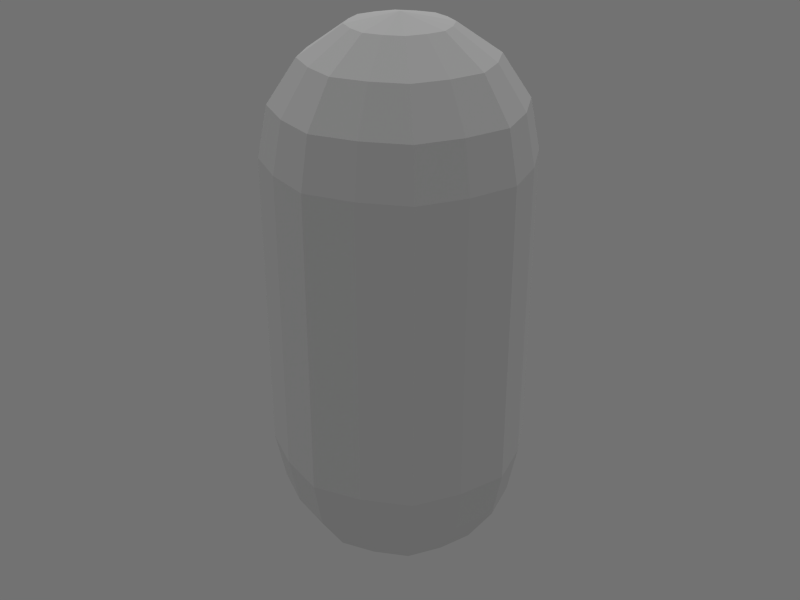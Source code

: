 # Source: UpgradePickup.blend  (saved by Blender 2.63.0; exported with 4.5.12 LTS)
import bpy
from mathutils import Matrix  # noqa: F401  (used for matrix-valued properties, if any)

bpy.ops.wm.read_factory_settings(use_empty=True)
scene = bpy.context.scene
scene.name = 'Scene'

# ---- collections
col_collection_1 = bpy.data.collections.new('Collection 1'); scene.collection.children.link(col_collection_1)

# ---- materials (node trees are filled in below, after node groups)
mat_upgradepickup = bpy.data.materials.new('UpgradePickup')
mat_upgradepickup.alpha_threshold = 0.0
mat_upgradepickup.use_transparent_shadow = False
mat_upgradepickup.roughness = 0.5
mat_upgradepickup.line_color = (0.0, 0.0, 0.0, 1.0)

# ---- material node trees

# ---- world
world_world = bpy.data.worlds.new('World'); scene.world = world_world
world_world.color = (0.1683, 0.1683, 0.1683)
world_world.use_sun_shadow = False
world_world.sun_shadow_jitter_overblur = 0.0
world_world.cycles.sampling_method = 'MANUAL'
world_world.cycles.sample_map_resolution = 256
world_world.light_settings.ao_factor = 0.3

# ---- lights
light_hemi = bpy.data.lights.new('Hemi', 'SUN')
light_hemi.transmission_factor = 0.0
light_hemi.angle = 1.571
light_hemi.energy = 1.0
light_hemi.shadow_buffer_clip_start = 0.5
light_hemi.shadow_soft_size = 1.0
light_hemi.shadow_cascade_max_distance = 1000.0
light_hemi.cycles.use_multiple_importance_sampling = False

# ---- meshes
me_sphere = bpy.data.meshes.new('Sphere')
me_sphere.from_pydata([(-2.5, 5.96e-08, 3.767), (-2.31, 5.507e-08, 2.811), (-1.768, 4.215e-08, 2.0), (-0.9567, 2.281e-08, 1.458), (-1.768, 1.768, 3.767), (-1.633, 1.633, 2.811), (-1.25, 1.25, 2.0), (-0.6765, 0.6765, 1.458), (-1.689e-07, 2.5, 3.767), (-1.734e-07, 2.31, 2.811), (-1.118e-07, 1.768, 2.0), (-2.802e-07, 0.9567, 1.458), (1.768, 1.768, 3.767), (1.633, 1.633, 2.811), (1.25, 1.25, 2.0), (0.6765, 0.6765, 1.458), (2.5, -4.321e-07, 3.767), (2.31, -4.276e-07, 2.811), (1.768, -4.147e-07, 2.0), (0.9567, -2.091e-07, 1.458), (1.768, -1.768, 3.767), (1.633, -1.633, 2.811), (1.25, -1.25, 2.0), (0.6765, -0.6765, 1.458), (-3.775e-07, 9e-15, 1.267), (-1.108e-06, -2.5, 3.767), (-1.029e-06, -2.31, 2.811), (-9.412e-07, -1.768, 2.0), (-6.983e-07, -0.9567, 1.458), (-1.768, -1.768, 3.767), (-1.633, -1.633, 2.811), (-1.25, -1.25, 2.0), (-0.6765, -0.6765, 1.458), (-0.9567, 1.013e-07, 11.92), (-1.768, 1.206e-07, 11.37), (-2.31, 1.336e-07, 10.56), (-2.5, 1.381e-07, 9.606), (-0.6765, 0.6765, 11.92), (-1.25, 1.25, 11.37), (-1.633, 1.633, 10.56), (-1.768, 1.768, 9.606), (-5.782e-07, 0.9567, 11.92), (-4.098e-07, 1.768, 11.37), (-4.714e-07, 2.31, 10.56), (-4.669e-07, 2.5, 9.606), (-9.424e-07, -1.884e-07, 12.11), (0.6765, 0.6765, 11.92), (1.25, 1.25, 11.37), (1.633, 1.633, 10.56), (1.768, 1.768, 9.606), (0.9567, -1.306e-07, 11.92), (1.768, -3.362e-07, 11.37), (2.31, -3.491e-07, 10.56), (2.5, -3.536e-07, 9.606), (0.6765, -0.6765, 11.92), (1.25, -1.25, 11.37), (1.633, -1.633, 10.56), (1.768, -1.768, 9.606), (-9.963e-07, -0.9567, 11.92), (-1.239e-06, -1.768, 11.37), (-1.327e-06, -2.31, 10.56), (-1.406e-06, -2.5, 9.606), (-0.6765, -0.6765, 11.92), (-1.25, -1.25, 11.37), (-1.633, -1.633, 10.56), (-1.768, -1.768, 9.606), (-1.273e-06, -2.5, 7.01), (-1.768, -1.768, 7.01), (2.5, -3.885e-07, 7.01), (1.768, -1.768, 7.01), (-2.5, 1.032e-07, 7.01), (-1.768, 1.768, 7.01), (-3.344e-07, 2.5, 7.01), (1.768, 1.768, 7.01), (-2.058, -0.8526, 2.811), (-2.228, -0.9229, 3.767), (-0.8526, -0.3532, 1.458), (-1.575, -0.6526, 2.0), (-1.575, -0.6526, 11.37), (-0.8526, -0.3532, 11.92), (-2.228, -0.9229, 9.606), (-2.058, -0.8526, 10.56), (-2.228, -0.9229, 7.01), (-0.8526, -2.058, 10.56), (-0.9229, -2.228, 9.606), (-0.3532, -0.8526, 11.92), (-0.6526, -1.575, 11.37), (-0.9229, -2.228, 7.01), (-0.6526, -1.575, 2.0), (-0.3532, -0.8526, 1.458), (-0.9229, -2.228, 3.767), (-0.8526, -2.058, 2.811), (0.8526, -2.058, 2.811), (0.9229, -2.228, 3.767), (0.3532, -0.8526, 1.458), (0.6526, -1.575, 2.0), (0.6526, -1.575, 11.37), (0.3532, -0.8526, 11.92), (0.9229, -2.228, 9.606), (0.8526, -2.058, 10.56), (0.9229, -2.228, 7.01), (1.575, -0.6526, 2.0), (0.8526, -0.3532, 1.458), (2.228, -0.9229, 3.767), (2.058, -0.8526, 2.811), (0.8526, 0.3532, 11.92), (2.228, 0.9229, 9.606), (2.058, 0.8526, 10.56), (0.6526, 1.575, 11.37), (0.8526, 2.058, 2.811), (0.8526, 2.058, 10.56), (0.9229, 2.228, 9.606), (0.3532, 0.8526, 11.92), (2.228, -0.9229, 7.01), (-0.3532, 0.8526, 11.92), (-0.9229, 2.228, 9.606), (-0.8526, 2.058, 10.56), (-2.228, 0.9229, 7.01), (1.575, 0.6526, 11.37), (2.228, 0.9229, 3.767), (0.8526, 0.3532, 1.458), (1.575, 0.6526, 2.0), (0.6526, 1.575, 2.0), (0.3532, 0.8526, 1.458), (0.9229, 2.228, 3.767), (2.058, 0.8526, 2.811), (2.058, -0.8526, 10.56), (2.228, -0.9229, 9.606), (0.8526, -0.3532, 11.92), (1.575, -0.6526, 11.37), (2.228, 0.9229, 7.01), (-0.8526, 0.3532, 1.458), (-1.575, 0.6526, 2.0), (-2.058, 0.8526, 2.811), (-2.228, 0.9229, 3.767), (0.9229, 2.228, 7.01), (-0.9229, 2.228, 7.01), (-0.6526, 1.575, 11.37), (-2.058, 0.8526, 10.56), (-0.6526, 1.575, 2.0), (-0.3532, 0.8526, 1.458), (-0.9229, 2.228, 3.767), (-0.8526, 2.058, 2.811), (-1.575, 0.6526, 11.37), (-0.8526, 0.3532, 11.92), (-2.228, 0.9229, 9.606)], [], [(132, 131, 3, 2), (133, 132, 2, 1), (134, 133, 1, 0), (141, 142, 5, 4), (139, 140, 7, 6), (142, 139, 6, 5), (124, 109, 9, 8), (122, 123, 11, 10), (109, 122, 10, 9), (119, 125, 13, 12), (121, 120, 15, 14), (125, 121, 14, 13), (103, 104, 17, 16), (101, 102, 19, 18), (104, 101, 18, 17), (93, 92, 21, 20), (95, 94, 23, 22), (92, 95, 22, 21), (90, 91, 26, 25), (88, 89, 28, 27), (91, 88, 27, 26), (7, 24, 3, 131), (11, 24, 7, 140), (15, 24, 11, 123), (19, 24, 15, 120), (87, 67, 29, 90), (23, 24, 19, 102), (100, 66, 25, 93), (28, 24, 23, 94), (82, 70, 0, 75), (32, 24, 28, 89), (130, 68, 16, 119), (136, 72, 8, 141), (75, 74, 30, 29), (3, 24, 32, 76), (113, 69, 20, 103), (117, 71, 4, 134), (77, 76, 32, 31), (135, 73, 12, 124), (74, 77, 31, 30), (143, 138, 35, 34), (144, 143, 34, 33), (138, 145, 36, 35), (114, 137, 38, 37), (116, 115, 40, 39), (137, 116, 39, 38), (112, 108, 42, 41), (110, 111, 44, 43), (108, 110, 43, 42), (105, 118, 47, 46), (107, 106, 49, 48), (118, 107, 48, 47), (128, 129, 51, 50), (126, 127, 53, 52), (129, 126, 52, 51), (97, 96, 55, 54), (99, 98, 57, 56), (96, 99, 56, 55), (85, 86, 59, 58), (83, 84, 61, 60), (86, 83, 60, 59), (45, 37, 144, 33), (45, 41, 114, 37), (45, 46, 112, 41), (45, 50, 105, 46), (45, 54, 128, 50), (45, 58, 97, 54), (45, 62, 85, 58), (79, 78, 63, 62), (45, 33, 79, 62), (81, 80, 65, 64), (78, 81, 64, 63), (84, 65, 67, 87), (98, 61, 66, 100), (80, 36, 70, 82), (106, 53, 68, 130), (115, 44, 72, 136), (127, 57, 69, 113), (145, 40, 71, 117), (111, 49, 73, 135), (67, 82, 75, 29), (0, 1, 74, 75), (2, 3, 76, 77), (1, 2, 77, 74), (33, 34, 78, 79), (35, 36, 80, 81), (34, 35, 81, 78), (65, 80, 82, 67), (62, 63, 86, 85), (61, 84, 87, 66), (31, 32, 89, 88), (64, 65, 84, 83), (66, 87, 90, 25), (30, 31, 88, 91), (63, 64, 83, 86), (29, 30, 91, 90), (25, 26, 92, 93), (27, 28, 94, 95), (26, 27, 95, 92), (69, 100, 93, 20), (58, 59, 96, 97), (60, 61, 98, 99), (59, 60, 99, 96), (57, 98, 100, 69), (20, 21, 104, 103), (56, 57, 127, 126), (17, 18, 121, 125), (54, 55, 129, 128), (18, 19, 120, 121), (49, 106, 130, 73), (21, 22, 101, 104), (47, 48, 110, 108), (55, 56, 126, 129), (68, 113, 103, 16), (51, 52, 107, 118), (53, 127, 113, 68), (13, 14, 122, 109), (22, 23, 102, 101), (72, 135, 124, 8), (73, 130, 119, 12), (52, 53, 106, 107), (16, 17, 125, 119), (50, 51, 118, 105), (48, 49, 111, 110), (46, 47, 108, 112), (14, 15, 123, 122), (70, 117, 134, 0), (37, 38, 143, 144), (38, 39, 138, 143), (12, 13, 109, 124), (36, 145, 117, 70), (40, 115, 136, 71), (44, 111, 135, 72), (43, 44, 115, 116), (41, 42, 137, 114), (9, 10, 139, 142), (6, 7, 131, 132), (42, 43, 116, 137), (71, 136, 141, 4), (10, 11, 140, 139), (4, 5, 133, 134), (8, 9, 142, 141), (5, 6, 132, 133), (39, 40, 145, 138)])
_uv = me_sphere.uv_layers.new(name='UVMap')
_uv.uv.foreach_set('vector', [0.4375, 0.1195, 0.4375, 0.05907, 0.4614, 0.05907, 0.4817, 0.1195, 0.4375, 0.1817, 0.4375, 0.1195, 0.4817, 0.1195, 0.4952, 0.1817, 0.4375, 0.2453, 0.4375, 0.1817, 0.4952, 0.1817, 0.5, 0.2453, 0.3125, 0.2453, 0.3125, 0.1817, 0.3702, 0.1817, 0.375, 0.2453, 0.3125, 0.1195, 0.3125, 0.05907, 0.3364, 0.05907, 0.3567, 0.1195, 0.3125, 0.1817, 0.3125, 0.1195, 0.3567, 0.1195, 0.3702, 0.1817, 0.1875, 0.2453, 0.1875, 0.1817, 0.2452, 0.1817, 0.25, 0.2453, 0.1875, 0.1195, 0.1875, 0.05907, 0.2114, 0.05907, 0.2317, 0.1195, 0.1875, 0.1817, 0.1875, 0.1195, 0.2317, 0.1195, 0.2452, 0.1817, 0.0625, 0.2453, 0.0625, 0.1817, 0.1202, 0.1817, 0.125, 0.2453, 0.0625, 0.1195, 0.0625, 0.05907, 0.08642, 0.05907, 0.1067, 0.1195, 0.0625, 0.1817, 0.0625, 0.1195, 0.1067, 0.1195, 0.1202, 0.1817, 0.9375, 0.2453, 0.9375, 0.1817, 0.9952, 0.1817, 1.0, 0.2453, 0.9375, 0.1195, 0.9375, 0.05907, 0.9614, 0.05907, 0.9817, 0.1195, 0.9375, 0.1817, 0.9375, 0.1195, 0.9817, 0.1195, 0.9952, 0.1817, 0.8125, 0.2453, 0.8125, 0.1817, 0.8702, 0.1817, 0.875, 0.2453, 0.8125, 0.1195, 0.8125, 0.05907, 0.8364, 0.05907, 0.8567, 0.1195, 0.8125, 0.1817, 0.8125, 0.1195, 0.8567, 0.1195, 0.8702, 0.1817, 0.6875, 0.2453, 0.6875, 0.1817, 0.7452, 0.1817, 0.75, 0.2453, 0.6875, 0.1195, 0.6875, 0.05907, 0.7114, 0.05907, 0.7317, 0.1195, 0.6875, 0.1817, 0.6875, 0.1195, 0.7317, 0.1195, 0.7452, 0.1817, 0.4136, 0.05907, 0.4375, 3.021e-06, 0.4614, 0.05907, 0.4375, 0.05907, 0.2886, 0.05907, 0.3125, 1.678e-06, 0.3364, 0.05907, 0.3125, 0.05907, 0.1636, 0.05907, 0.1875, 9.591e-07, 0.2114, 0.05907, 0.1875, 0.05907, 0.03858, 0.05907, 0.0625, 2.254e-06, 0.08642, 0.05907, 0.0625, 0.05907, 0.6875, 0.4571, 0.625, 0.4571, 0.625, 0.2453, 0.6875, 0.2453, 0.9136, 0.05907, 0.9375, 0.0, 0.9614, 0.05907, 0.9375, 0.05907, 0.8125, 0.4571, 0.75, 0.4571, 0.75, 0.2453, 0.8125, 0.2453, 0.7886, 0.05907, 0.8125, 3.357e-07, 0.8364, 0.05907, 0.8125, 0.05907, 0.5625, 0.4571, 0.5, 0.4571, 0.5, 0.2453, 0.5625, 0.2453, 0.6636, 0.05907, 0.6875, 4.795e-08, 0.7114, 0.05907, 0.6875, 0.05907, 0.0625, 0.4571, 5.754e-07, 0.4571, 0.0, 0.2453, 0.0625, 0.2453, 0.3125, 0.4571, 0.25, 0.4571, 0.25, 0.2453, 0.3125, 0.2453, 0.5625, 0.2453, 0.5625, 0.1817, 0.6202, 0.1817, 0.625, 0.2453, 0.5386, 0.05908, 0.5625, 1.371e-05, 0.5864, 0.05907, 0.5625, 0.05907, 0.9375, 0.4571, 0.875, 0.4571, 0.875, 0.2453, 0.9375, 0.2453, 0.4375, 0.4571, 0.375, 0.4571, 0.375, 0.2453, 0.4375, 0.2453, 0.5625, 0.1195, 0.5625, 0.05907, 0.5864, 0.05907, 0.6067, 0.1195, 0.1875, 0.4571, 0.125, 0.4571, 0.125, 0.2453, 0.1875, 0.2453, 0.5625, 0.1817, 0.5625, 0.1195, 0.6067, 0.1195, 0.6202, 0.1817, 0.4375, 0.7526, 0.4375, 0.6903, 0.4952, 0.6903, 0.4817, 0.7526, 0.4375, 0.813, 0.4375, 0.7526, 0.4817, 0.7526, 0.4614, 0.813, 0.4375, 0.6903, 0.4375, 0.6267, 0.5, 0.6267, 0.4952, 0.6903, 0.3125, 0.813, 0.3125, 0.7526, 0.3567, 0.7526, 0.3364, 0.813, 0.3125, 0.6903, 0.3125, 0.6267, 0.375, 0.6267, 0.3702, 0.6903, 0.3125, 0.7526, 0.3125, 0.6903, 0.3702, 0.6903, 0.3567, 0.7526, 0.1875, 0.813, 0.1875, 0.7526, 0.2317, 0.7526, 0.2114, 0.813, 0.1875, 0.6903, 0.1875, 0.6267, 0.25, 0.6267, 0.2452, 0.6903, 0.1875, 0.7526, 0.1875, 0.6903, 0.2452, 0.6903, 0.2317, 0.7526, 0.0625, 0.813, 0.0625, 0.7526, 0.1067, 0.7526, 0.08642, 0.813, 0.0625, 0.6903, 0.0625, 0.6267, 0.125, 0.6267, 0.1202, 0.6903, 0.0625, 0.7526, 0.0625, 0.6903, 0.1202, 0.6903, 0.1067, 0.7526, 0.9375, 0.813, 0.9375, 0.7526, 0.9817, 0.7526, 0.9614, 0.813, 0.9375, 0.6903, 0.9375, 0.6267, 1.0, 0.6267, 0.9952, 0.6903, 0.9375, 0.7526, 0.9375, 0.6903, 0.9952, 0.6903, 0.9817, 0.7526, 0.8125, 0.813, 0.8125, 0.7526, 0.8567, 0.7526, 0.8364, 0.813, 0.8125, 0.6903, 0.8125, 0.6267, 0.875, 0.6267, 0.8702, 0.6903, 0.8125, 0.7526, 0.8125, 0.6903, 0.8702, 0.6903, 0.8567, 0.7526, 0.6875, 0.813, 0.6875, 0.7526, 0.7317, 0.7526, 0.7114, 0.813, 0.6875, 0.6903, 0.6875, 0.6267, 0.75, 0.6267, 0.7452, 0.6903, 0.6875, 0.7526, 0.6875, 0.6903, 0.7452, 0.6903, 0.7317, 0.7526, 0.4375, 0.872, 0.4136, 0.813, 0.4375, 0.813, 0.4614, 0.813, 0.3125, 0.872, 0.2886, 0.813, 0.3125, 0.813, 0.3364, 0.813, 0.1875, 0.872, 0.1636, 0.813, 0.1875, 0.813, 0.2114, 0.813, 0.0625, 0.872, 0.03858, 0.813, 0.0625, 0.813, 0.08642, 0.813, 0.9375, 0.872, 0.9136, 0.813, 0.9375, 0.813, 0.9614, 0.813, 0.8125, 0.872, 0.7886, 0.813, 0.8125, 0.813, 0.8364, 0.813, 0.6875, 0.872, 0.6636, 0.813, 0.6875, 0.813, 0.7114, 0.813, 0.5625, 0.813, 0.5625, 0.7526, 0.6067, 0.7525, 0.5864, 0.813, 0.5625, 0.872, 0.5386, 0.813, 0.5625, 0.813, 0.5864, 0.813, 0.5625, 0.6903, 0.5625, 0.6267, 0.625, 0.6267, 0.6202, 0.6903, 0.5625, 0.7526, 0.5625, 0.6903, 0.6202, 0.6903, 0.6067, 0.7525, 0.6875, 0.6267, 0.625, 0.6267, 0.625, 0.4571, 0.6875, 0.4571, 0.8125, 0.6267, 0.75, 0.6267, 0.75, 0.4571, 0.8125, 0.4571, 0.5625, 0.6267, 0.5, 0.6267, 0.5, 0.4571, 0.5625, 0.4571, 0.0625, 0.6267, 4.795e-07, 0.6267, 5.754e-07, 0.4571, 0.0625, 0.4571, 0.3125, 0.6267, 0.25, 0.6267, 0.25, 0.4571, 0.3125, 0.4571, 0.9375, 0.6267, 0.875, 0.6267, 0.875, 0.4571, 0.9375, 0.4571, 0.4375, 0.6267, 0.375, 0.6267, 0.375, 0.4571, 0.4375, 0.4571, 0.1875, 0.6267, 0.125, 0.6267, 0.125, 0.4571, 0.1875, 0.4571, 0.625, 0.4571, 0.5625, 0.4571, 0.5625, 0.2453, 0.625, 0.2453, 0.5, 0.2453, 0.5048, 0.1818, 0.5625, 0.1817, 0.5625, 0.2453, 0.5183, 0.1195, 0.5386, 0.05908, 0.5625, 0.05907, 0.5625, 0.1195, 0.5048, 0.1818, 0.5183, 0.1195, 0.5625, 0.1195, 0.5625, 0.1817, 0.5386, 0.813, 0.5183, 0.7526, 0.5625, 0.7526, 0.5625, 0.813, 0.5048, 0.6903, 0.5, 0.6267, 0.5625, 0.6267, 0.5625, 0.6903, 0.5183, 0.7526, 0.5048, 0.6903, 0.5625, 0.6903, 0.5625, 0.7526, 0.625, 0.6267, 0.5625, 0.6267, 0.5625, 0.4571, 0.625, 0.4571, 0.6636, 0.813, 0.6433, 0.7526, 0.6875, 0.7526, 0.6875, 0.813, 0.75, 0.6267, 0.6875, 0.6267, 0.6875, 0.4571, 0.75, 0.4571, 0.6433, 0.1195, 0.6636, 0.05907, 0.6875, 0.05907, 0.6875, 0.1195, 0.6298, 0.6903, 0.625, 0.6267, 0.6875, 0.6267, 0.6875, 0.6903, 0.75, 0.4571, 0.6875, 0.4571, 0.6875, 0.2453, 0.75, 0.2453, 0.6298, 0.1817, 0.6433, 0.1195, 0.6875, 0.1195, 0.6875, 0.1817, 0.6433, 0.7526, 0.6298, 0.6903, 0.6875, 0.6903, 0.6875, 0.7526, 0.625, 0.2453, 0.6298, 0.1817, 0.6875, 0.1817, 0.6875, 0.2453, 0.75, 0.2453, 0.7548, 0.1817, 0.8125, 0.1817, 0.8125, 0.2453, 0.7683, 0.1195, 0.7886, 0.05907, 0.8125, 0.05907, 0.8125, 0.1195, 0.7548, 0.1817, 0.7683, 0.1195, 0.8125, 0.1195, 0.8125, 0.1817, 0.875, 0.4571, 0.8125, 0.4571, 0.8125, 0.2453, 0.875, 0.2453, 0.7886, 0.813, 0.7683, 0.7526, 0.8125, 0.7526, 0.8125, 0.813, 0.7548, 0.6903, 0.75, 0.6267, 0.8125, 0.6267, 0.8125, 0.6903, 0.7683, 0.7526, 0.7548, 0.6903, 0.8125, 0.6903, 0.8125, 0.7526, 0.875, 0.6267, 0.8125, 0.6267, 0.8125, 0.4571, 0.875, 0.4571, 0.875, 0.2453, 0.8798, 0.1817, 0.9375, 0.1817, 0.9375, 0.2453, 0.8798, 0.6903, 0.875, 0.6267, 0.9375, 0.6267, 0.9375, 0.6903, 0.004757, 0.1817, 0.0183, 0.1195, 0.0625, 0.1195, 0.0625, 0.1817, 0.9136, 0.813, 0.8933, 0.7526, 0.9375, 0.7526, 0.9375, 0.813, 0.0183, 0.1195, 0.03858, 0.05907, 0.0625, 0.05907, 0.0625, 0.1195, 0.125, 0.6267, 0.0625, 0.6267, 0.0625, 0.4571, 0.125, 0.4571, 0.8798, 0.1817, 0.8933, 0.1195, 0.9375, 0.1195, 0.9375, 0.1817, 0.1433, 0.7526, 0.1298, 0.6903, 0.1875, 0.6903, 0.1875, 0.7526, 0.8933, 0.7526, 0.8798, 0.6903, 0.9375, 0.6903, 0.9375, 0.7526, 1.0, 0.4571, 0.9375, 0.4571, 0.9375, 0.2453, 1.0, 0.2453, 0.01831, 0.7526, 0.004758, 0.6903, 0.0625, 0.6903, 0.0625, 0.7526, 1.0, 0.6267, 0.9375, 0.6267, 0.9375, 0.4571, 1.0, 0.4571, 0.1298, 0.1817, 0.1433, 0.1195, 0.1875, 0.1195, 0.1875, 0.1817, 0.8933, 0.1195, 0.9136, 0.05907, 0.9375, 0.05907, 0.9375, 0.1195, 0.25, 0.4571, 0.1875, 0.4571, 0.1875, 0.2453, 0.25, 0.2453, 0.125, 0.4571, 0.0625, 0.4571, 0.0625, 0.2453, 0.125, 0.2453, 0.004758, 0.6903, 4.795e-07, 0.6267, 0.0625, 0.6267, 0.0625, 0.6903, 0.0, 0.2453, 0.004757, 0.1817, 0.0625, 0.1817, 0.0625, 0.2453, 0.03858, 0.813, 0.01831, 0.7526, 0.0625, 0.7526, 0.0625, 0.813, 0.1298, 0.6903, 0.125, 0.6267, 0.1875, 0.6267, 0.1875, 0.6903, 0.1636, 0.813, 0.1433, 0.7526, 0.1875, 0.7526, 0.1875, 0.813, 0.1433, 0.1195, 0.1636, 0.05907, 0.1875, 0.05907, 0.1875, 0.1195, 0.5, 0.4571, 0.4375, 0.4571, 0.4375, 0.2453, 0.5, 0.2453, 0.4136, 0.813, 0.3933, 0.7526, 0.4375, 0.7526, 0.4375, 0.813, 0.3933, 0.7526, 0.3798, 0.6903, 0.4375, 0.6903, 0.4375, 0.7526, 0.125, 0.2453, 0.1298, 0.1817, 0.1875, 0.1817, 0.1875, 0.2453, 0.5, 0.6267, 0.4375, 0.6267, 0.4375, 0.4571, 0.5, 0.4571, 0.375, 0.6267, 0.3125, 0.6267, 0.3125, 0.4571, 0.375, 0.4571, 0.25, 0.6267, 0.1875, 0.6267, 0.1875, 0.4571, 0.25, 0.4571, 0.2548, 0.6903, 0.25, 0.6267, 0.3125, 0.6267, 0.3125, 0.6903, 0.2886, 0.813, 0.2683, 0.7526, 0.3125, 0.7526, 0.3125, 0.813, 0.2548, 0.1817, 0.2683, 0.1195, 0.3125, 0.1195, 0.3125, 0.1817, 0.3933, 0.1195, 0.4136, 0.05907, 0.4375, 0.05907, 0.4375, 0.1195, 0.2683, 0.7526, 0.2548, 0.6903, 0.3125, 0.6903, 0.3125, 0.7526, 0.375, 0.4571, 0.3125, 0.4571, 0.3125, 0.2453, 0.375, 0.2453, 0.2683, 0.1195, 0.2886, 0.05907, 0.3125, 0.05907, 0.3125, 0.1195, 0.375, 0.2453, 0.3798, 0.1817, 0.4375, 0.1817, 0.4375, 0.2453, 0.25, 0.2453, 0.2548, 0.1817, 0.3125, 0.1817, 0.3125, 0.2453, 0.3798, 0.1817, 0.3933, 0.1195, 0.4375, 0.1195, 0.4375, 0.1817, 0.3798, 0.6903, 0.375, 0.6267, 0.4375, 0.6267, 0.4375, 0.6903])
me_sphere.materials.append(mat_upgradepickup)
me_sphere.use_remesh_preserve_volume = False
me_sphere.use_remesh_preserve_attributes = False
me_sphere.use_mirror_vertex_groups = False
me_sphere.update()

# ---- objects
ob_hemi = bpy.data.objects.new('Hemi', light_hemi)
ob_upgradepickup = bpy.data.objects.new('UpgradePickup', me_sphere)

# ---- transforms, parenting, visibility, modifiers, constraints
ob_hemi.location = (-2.451, 2.478, 8.874)
ob_hemi.rotation_euler = (-0.2801, -0.3787, -0.1961)
ob_hemi.lineart.crease_threshold = 0.0
ob_upgradepickup.location = (0.0, 0.0, 3.904)
ob_upgradepickup.rotation_euler = (0.0, 0.0, 3.142)
ob_upgradepickup.lineart.crease_threshold = 0.0

# ---- collection membership
col_collection_1.objects.link(ob_hemi)
col_collection_1.objects.link(ob_upgradepickup)

# ---- scene / render settings (as saved in the file)
scene.frame_start = 1; scene.frame_end = 48; scene.frame_set(24)
scene.render.engine = 'BLENDER_EEVEE_NEXT'
scene.render.image_settings.color_mode = 'RGB'
scene.render.image_settings.compression = 90
scene.render.resolution_x = 640
scene.render.resolution_y = 480
scene.render.dither_intensity = 0.0
scene.render.bake_margin = 4
scene.render.bake_bias = 0.0
scene.cycles.use_denoising = False
scene.cycles.samples = 10
scene.cycles.sampling_pattern = 'TABULATED_SOBOL'
scene.cycles.light_sampling_threshold = 0.0
scene.cycles.use_adaptive_sampling = False
scene.cycles.use_light_tree = False
scene.cycles.blur_glossy = 0.0
scene.cycles.volume_bounces = 1
scene.cycles.pixel_filter_type = 'GAUSSIAN'
scene.cycles.sample_clamp_indirect = 0.0
scene.view_settings.view_transform = 'Standard'
bpy.context.view_layer.update()

# ---- added for rendering (the .blend has no active camera): camera
cam_auto = bpy.data.cameras.new('AutoCamera')
cam_auto.lens = 50.0
cam_auto.sensor_width = 36.0
cam_auto.clip_end = 1000.0
ob_auto_camera = bpy.data.objects.new('AutoCamera', cam_auto)
scene.collection.objects.link(ob_auto_camera)
ob_auto_camera.location = (11.9738, -14.3686, 20.1701)
ob_auto_camera.rotation_euler = (1.09748, -7.21219e-08, 0.694738)
scene.camera = ob_auto_camera
bpy.context.view_layer.update()

